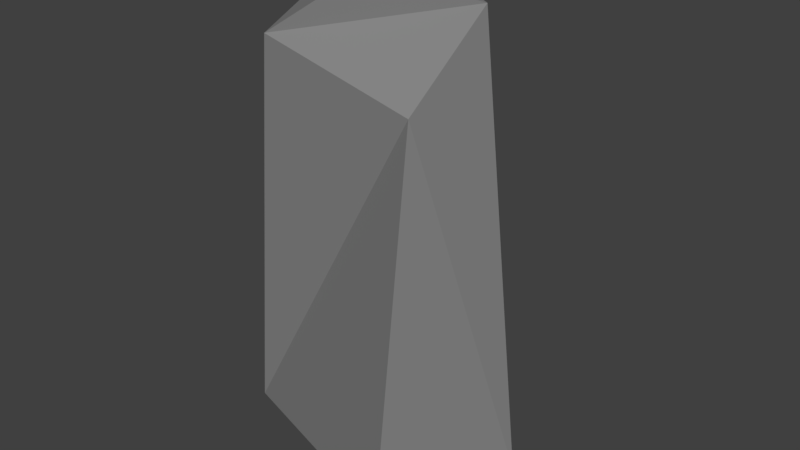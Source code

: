 # Source: Rock3.blend  (saved by Blender 2.81.16; exported with 4.5.12 LTS)
import bpy
from mathutils import Matrix  # noqa: F401  (used for matrix-valued properties, if any)

bpy.ops.wm.read_factory_settings(use_empty=True)
scene = bpy.context.scene
scene.name = 'Scene'

# ---- collections
col_collection_1 = bpy.data.collections.new('Collection 1'); scene.collection.children.link(col_collection_1)

# ---- materials (node trees are filled in below, after node groups)
mat_rock_dark = bpy.data.materials.new('rock.dark')
mat_rock_dark.alpha_threshold = 0.0
mat_rock_dark.use_transparent_shadow = False
mat_rock_dark.diffuse_color = (0.227, 0.227, 0.227, 1.0)
mat_rock_dark.roughness = 0.5
mat_rock_dark.specular_intensity = 0.05

# ---- material node trees

# ---- world
world_world = bpy.data.worlds.new('World'); scene.world = world_world
world_world.color = (0.05088, 0.05088, 0.05088)
world_world.use_sun_shadow = False
world_world.sun_shadow_jitter_overblur = 0.0
world_world.cycles.sampling_method = 'MANUAL'
world_world.cycles.sample_map_resolution = 2048
world_world.cycles.homogeneous_volume = True
world_world.light_settings.distance = 9.144

# ---- meshes
me_rock_07 = bpy.data.meshes.new('rock.07')
me_rock_07.from_pydata([(-0.1402, 0.1115, 0.2636), (-0.1157, 0.07723, 0.45), (-0.15, 0.1698, -0.03005), (-0.1511, -0.0215, -0.0333), (0.06029, -0.06745, -0.05091), (-0.07223, -0.06349, 0.425), (-0.115, 0.1151, 0.3983), (0.1097, -0.1259, 0.004343), (-0.01047, 0.00432, 0.4801), (-0.01984, 0.1282, 0.4568), (0.02645, 0.1711, 0.2628), (0.01014, 0.1991, -0.02411), (0.06174, -0.01964, 0.3614), (0.1615, 0.03016, -0.01359), (0.06315, 0.09428, 0.443)], [], [(12, 5, 3, 7), (1, 5, 8), (9, 10, 11, 2, 0, 6), (1, 8, 9), (13, 11, 10, 14), (5, 12, 14, 8), (11, 13, 4), (0, 2, 3), (3, 2, 4), (3, 4, 7), (9, 6, 1), (14, 10, 9), (11, 4, 2), (14, 9, 8), (7, 13, 12), (14, 12, 13), (13, 7, 4), (0, 3, 5, 1, 6)])
_uv = me_rock_07.uv_layers.new(name='color')
_uv.uv.foreach_set('vector', [0.1816, 0.819, 0.1816, 0.8503, 0.1503, 0.819, 0.1816, 0.8503, 0.1503, 0.819, 0.1816, 0.819, 0.1816, 0.8503, 0.1503, 0.819, 0.1816, 0.819, 0.1503, 0.819, 0.1816, 0.819, 0.1503, 0.819, 0.1816, 0.8503, 0.1503, 0.819, 0.1816, 0.819, 0.1816, 0.8503, 0.1816, 0.819, 0.1816, 0.8503, 0.1816, 0.8503, 0.1503, 0.819, 0.1503, 0.819, 0.1503, 0.819, 0.1816, 0.819, 0.1816, 0.8503, 0.1503, 0.819, 0.1816, 0.819, 0.1816, 0.8503, 0.1503, 0.819, 0.1816, 0.819, 0.1816, 0.8503, 0.1503, 0.819, 0.1816, 0.819, 0.1816, 0.8503, 0.1503, 0.819, 0.1816, 0.819, 0.1816, 0.8503, 0.1503, 0.819, 0.1816, 0.819, 0.1816, 0.8503, 0.1503, 0.819, 0.1816, 0.819, 0.1816, 0.8503, 0.1503, 0.819, 0.1816, 0.819, 0.1816, 0.8503, 0.1503, 0.819, 0.1816, 0.819, 0.1816, 0.8503, 0.1816, 0.819, 0.1503, 0.819, 0.1816, 0.819, 0.1503, 0.819, 0.1816, 0.819, 0.1816, 0.8503, 0.1503, 0.819, 0.1816, 0.819, 0.1816, 0.8503, 0.1503, 0.819, 0.1816, 0.819, 0.1816, 0.819, 0.1816, 0.819, 0.1816, 0.8503])
me_rock_07.materials.append(mat_rock_dark)
me_rock_07.use_remesh_preserve_volume = False
me_rock_07.use_remesh_preserve_attributes = False
me_rock_07.use_mirror_vertex_groups = False
me_rock_07.update()

# ---- objects
ob_rock_07 = bpy.data.objects.new('rock.07', me_rock_07)

# ---- transforms, parenting, visibility, modifiers, constraints
ob_rock_07.location = (0.0, 0.0, 0.0)
ob_rock_07.scale = (6.065, 6.065, 6.065)
ob_rock_07.lineart.crease_threshold = 0.0

# ---- collection membership
col_collection_1.objects.link(ob_rock_07)

# ---- scene / render settings (as saved in the file)
scene.frame_start = 1; scene.frame_end = 250; scene.frame_set(1)
scene.render.engine = 'BLENDER_EEVEE_NEXT'
scene.render.image_settings.compression = 25
scene.render.resolution_x = 1280
scene.render.resolution_y = 720
scene.render.fps = 25
scene.render.dither_intensity = 0.0
scene.render.use_stamp_lens = True
scene.cycles.use_denoising = False
scene.cycles.samples = 128
scene.cycles.sampling_pattern = 'TABULATED_SOBOL'
scene.cycles.light_sampling_threshold = 0.0
scene.cycles.use_adaptive_sampling = False
scene.cycles.use_light_tree = False
scene.cycles.blur_glossy = 0.0
scene.cycles.sample_clamp_indirect = 0.0
scene.view_settings.view_transform = 'Standard'
bpy.context.view_layer.update()

# ---- added for rendering (the .blend has no active camera and no usable light): camera, sun
cam_auto = bpy.data.cameras.new('AutoCamera')
cam_auto.lens = 50.0
cam_auto.sensor_width = 36.0
cam_auto.clip_end = 1000.0
ob_auto_camera = bpy.data.objects.new('AutoCamera', cam_auto)
scene.collection.objects.link(ob_auto_camera)
ob_auto_camera.location = (3.94059, -4.46864, 4.42871)
ob_auto_camera.rotation_euler = (1.09748, -7.21219e-08, 0.694738)
scene.camera = ob_auto_camera
light_auto_sun = bpy.data.lights.new('AutoSun', 'SUN')
light_auto_sun.energy = 3.0
light_auto_sun.angle = 0.0523599
ob_auto_sun = bpy.data.objects.new('AutoSun', light_auto_sun)
scene.collection.objects.link(ob_auto_sun)
ob_auto_sun.rotation_euler = (0.872665, 0.174533, 0.523599)
bpy.context.view_layer.update()
